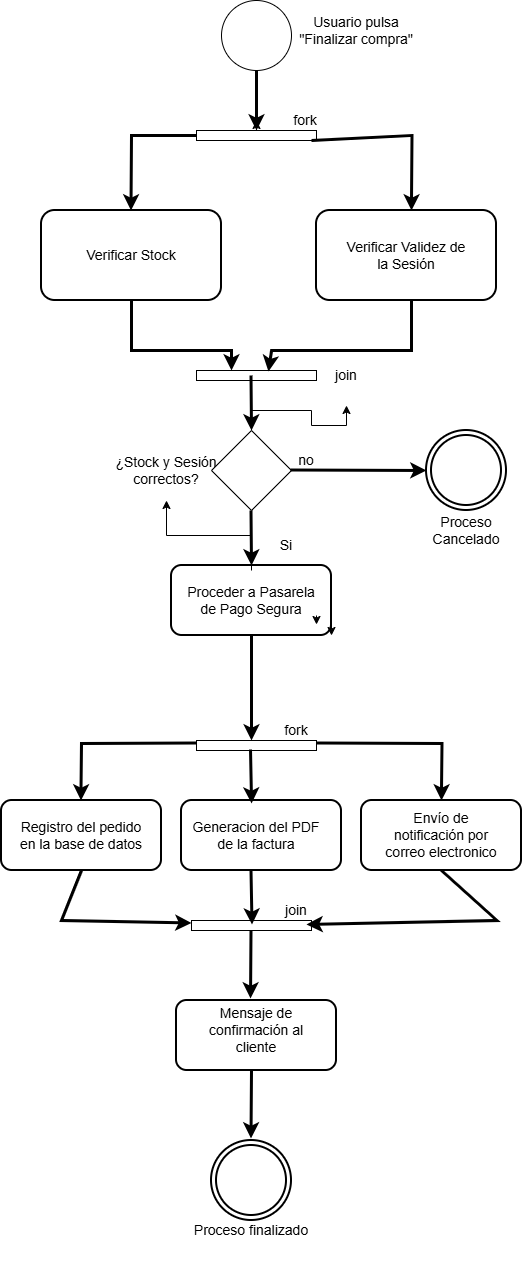

The diagram above was exported from draw.io. Its source (the exported page's mxGraphModel, read from the mxfile embedded in the PNG):
<mxGraphModel dx="662" dy="776" grid="1" gridSize="10" guides="1" tooltips="1" connect="1" arrows="1" fold="1" page="1" pageScale="1" pageWidth="827" pageHeight="1169" background="#ffffff" math="0" shadow="0" adaptiveColors="simple">
  <root>
    <mxCell id="0" />
    <mxCell id="1" parent="0" />
    <mxCell id="QhdJbdN7Nro6HWqIBBHS-1" parent="1" style="ellipse;whiteSpace=wrap;html=1;" value="" vertex="1">
      <mxGeometry height="70" width="70" x="330" y="70" as="geometry" />
    </mxCell>
    <mxCell id="QhdJbdN7Nro6HWqIBBHS-3" parent="1" style="text;html=1;whiteSpace=wrap;strokeColor=none;fillColor=none;align=center;verticalAlign=middle;rounded=0;" value="&lt;font style=&quot;color: light-dark(rgb(0, 0, 0), rgb(0, 0, 0)); font-size: 14px;&quot;&gt;Usuario pulsa&lt;/font&gt;&lt;div&gt;&lt;font style=&quot;color: light-dark(rgb(0, 0, 0), rgb(0, 0, 0)); font-size: 14px;&quot;&gt;&quot;Finalizar compra&quot;&lt;/font&gt;&lt;/div&gt;" vertex="1">
      <mxGeometry height="60" width="130" x="400" y="70" as="geometry" />
    </mxCell>
    <mxCell id="QhdJbdN7Nro6HWqIBBHS-4" edge="1" parent="1" source="QhdJbdN7Nro6HWqIBBHS-1" style="endArrow=classic;html=1;rounded=0;exitX=0.5;exitY=1;exitDx=0;exitDy=0;endSize=7;startSize=7;strokeWidth=3;strokeColor=light-dark(#000000,#0D0D0D);" value="">
      <mxGeometry height="50" relative="1" width="50" as="geometry">
        <mxPoint x="350" y="410" as="sourcePoint" />
        <mxPoint x="365" y="200" as="targetPoint" />
      </mxGeometry>
    </mxCell>
    <mxCell id="QhdJbdN7Nro6HWqIBBHS-13" edge="1" parent="1" source="QhdJbdN7Nro6HWqIBBHS-5" style="edgeStyle=orthogonalEdgeStyle;rounded=0;orthogonalLoop=1;jettySize=auto;html=1;exitX=0.5;exitY=0;exitDx=0;exitDy=0;">
      <mxGeometry relative="1" as="geometry">
        <mxPoint x="365" y="190" as="targetPoint" />
      </mxGeometry>
    </mxCell>
    <mxCell id="QhdJbdN7Nro6HWqIBBHS-5" parent="1" style="rounded=0;whiteSpace=wrap;html=1;" value="" vertex="1">
      <mxGeometry height="10" width="120" x="305" y="200" as="geometry" />
    </mxCell>
    <mxCell id="QhdJbdN7Nro6HWqIBBHS-7" parent="1" style="rounded=1;whiteSpace=wrap;html=1;fillColor=light-dark(#FFFFFF,#FFFFFF);strokeColor=light-dark(#000000,#000000);strokeWidth=2;" value="" vertex="1">
      <mxGeometry height="90" width="180" x="150" y="280" as="geometry" />
    </mxCell>
    <mxCell id="QhdJbdN7Nro6HWqIBBHS-8" parent="1" style="rounded=1;whiteSpace=wrap;html=1;fillColor=light-dark(#FFFFFF,#FFFFFF);strokeColor=light-dark(#000000,#000000);strokeWidth=2;" value="" vertex="1">
      <mxGeometry height="90" width="180" x="425" y="280" as="geometry" />
    </mxCell>
    <mxCell id="QhdJbdN7Nro6HWqIBBHS-9" parent="1" style="text;html=1;whiteSpace=wrap;strokeColor=none;fillColor=none;align=center;verticalAlign=middle;rounded=0;" value="&lt;font color=&quot;#000000&quot;&gt;&lt;span style=&quot;font-size: 14px;&quot;&gt;Verificar Stock&lt;/span&gt;&lt;/font&gt;" vertex="1">
      <mxGeometry height="60" width="130" x="175" y="295" as="geometry" />
    </mxCell>
    <mxCell id="QhdJbdN7Nro6HWqIBBHS-10" parent="1" style="text;html=1;whiteSpace=wrap;strokeColor=none;fillColor=none;align=center;verticalAlign=middle;rounded=0;" value="&lt;font color=&quot;#000000&quot;&gt;&lt;span style=&quot;font-size: 14px;&quot;&gt;Verificar Validez de la Sesión&lt;/span&gt;&lt;/font&gt;" vertex="1">
      <mxGeometry height="60" width="130" x="450" y="295" as="geometry" />
    </mxCell>
    <mxCell id="QhdJbdN7Nro6HWqIBBHS-11" parent="1" style="text;html=1;whiteSpace=wrap;strokeColor=none;fillColor=none;align=center;verticalAlign=middle;rounded=0;fontSize=14;" value="&lt;font color=&quot;#000000&quot;&gt;&lt;span&gt;fork&lt;/span&gt;&lt;/font&gt;" vertex="1">
      <mxGeometry height="60" width="130" x="349" y="160" as="geometry" />
    </mxCell>
    <mxCell id="QhdJbdN7Nro6HWqIBBHS-14" edge="1" parent="1" source="QhdJbdN7Nro6HWqIBBHS-5" style="endArrow=classic;html=1;rounded=0;exitX=0;exitY=0.5;exitDx=0;exitDy=0;endSize=7;startSize=7;strokeWidth=3;strokeColor=light-dark(#000000,#0D0D0D);" value="">
      <mxGeometry height="50" relative="1" width="50" as="geometry">
        <Array as="points">
          <mxPoint x="240" y="205" />
        </Array>
        <mxPoint x="239.5" y="220" as="sourcePoint" />
        <mxPoint x="239.5" y="280" as="targetPoint" />
      </mxGeometry>
    </mxCell>
    <mxCell id="QhdJbdN7Nro6HWqIBBHS-15" edge="1" parent="1" source="QhdJbdN7Nro6HWqIBBHS-11" style="endArrow=classic;html=1;rounded=0;endSize=7;startSize=7;strokeWidth=3;strokeColor=light-dark(#000000,#0D0D0D);exitX=0.546;exitY=0.833;exitDx=0;exitDy=0;exitPerimeter=0;" value="">
      <mxGeometry height="50" relative="1" width="50" as="geometry">
        <Array as="points">
          <mxPoint x="520.5" y="205" />
        </Array>
        <mxPoint x="430" y="205" as="sourcePoint" />
        <mxPoint x="520" y="280" as="targetPoint" />
      </mxGeometry>
    </mxCell>
    <mxCell id="QhdJbdN7Nro6HWqIBBHS-16" parent="1" style="rounded=0;whiteSpace=wrap;html=1;" value="" vertex="1">
      <mxGeometry height="10" width="120" x="305" y="440" as="geometry" />
    </mxCell>
    <mxCell id="QhdJbdN7Nro6HWqIBBHS-17" parent="1" style="text;html=1;whiteSpace=wrap;strokeColor=none;fillColor=none;align=center;verticalAlign=middle;rounded=0;fontSize=14;" value="&lt;font color=&quot;#000000&quot;&gt;&lt;span&gt;join&lt;/span&gt;&lt;/font&gt;" vertex="1">
      <mxGeometry height="60" width="130" x="390" y="415" as="geometry" />
    </mxCell>
    <mxCell id="QhdJbdN7Nro6HWqIBBHS-18" edge="1" parent="1" source="QhdJbdN7Nro6HWqIBBHS-7" style="endArrow=classic;html=1;rounded=0;exitX=0.5;exitY=1;exitDx=0;exitDy=0;endSize=7;startSize=7;strokeWidth=3;strokeColor=light-dark(#000000,#0D0D0D);" value="">
      <mxGeometry height="50" relative="1" width="50" as="geometry">
        <Array as="points">
          <mxPoint x="240" y="420" />
          <mxPoint x="340" y="420" />
        </Array>
        <mxPoint x="305" y="390" as="sourcePoint" />
        <mxPoint x="340" y="440" as="targetPoint" />
      </mxGeometry>
    </mxCell>
    <mxCell id="QhdJbdN7Nro6HWqIBBHS-19" edge="1" parent="1" style="endArrow=classic;html=1;rounded=0;exitX=0.5;exitY=1;exitDx=0;exitDy=0;endSize=7;startSize=7;strokeWidth=3;strokeColor=light-dark(#000000,#0D0D0D);entryX=0.6;entryY=0.1;entryDx=0;entryDy=0;entryPerimeter=0;" target="QhdJbdN7Nro6HWqIBBHS-16" value="">
      <mxGeometry height="50" relative="1" width="50" as="geometry">
        <Array as="points">
          <mxPoint x="520" y="420" />
          <mxPoint x="380" y="420" />
        </Array>
        <mxPoint x="520" y="370" as="sourcePoint" />
        <mxPoint x="620" y="440" as="targetPoint" />
      </mxGeometry>
    </mxCell>
    <mxCell id="Ux5kvQHaCtlKRHruXqRr-6" edge="1" parent="1" source="QhdJbdN7Nro6HWqIBBHS-20" style="edgeStyle=orthogonalEdgeStyle;rounded=0;orthogonalLoop=1;jettySize=auto;html=1;" target="QhdJbdN7Nro6HWqIBBHS-17" value="">
      <mxGeometry relative="1" as="geometry" />
    </mxCell>
    <mxCell id="QhdJbdN7Nro6HWqIBBHS-20" parent="1" style="rhombus;whiteSpace=wrap;html=1;fontColor=default;fillColor=light-dark(#FFFFFF,#FFFFFF);strokeColor=light-dark(#000000,#000000);" value="" vertex="1">
      <mxGeometry height="80" width="80" x="320" y="500" as="geometry" />
    </mxCell>
    <mxCell id="Ux5kvQHaCtlKRHruXqRr-1" edge="1" parent="1" style="endArrow=classic;html=1;rounded=0;exitX=0.5;exitY=1;exitDx=0;exitDy=0;endSize=7;startSize=7;strokeWidth=3;strokeColor=light-dark(#000000,#0D0D0D);entryX=0.5;entryY=0;entryDx=0;entryDy=0;" target="QhdJbdN7Nro6HWqIBBHS-20" value="">
      <mxGeometry height="50" relative="1" width="50" as="geometry">
        <mxPoint x="359.5" y="445" as="sourcePoint" />
        <mxPoint x="360" y="490" as="targetPoint" />
      </mxGeometry>
    </mxCell>
    <mxCell id="Ux5kvQHaCtlKRHruXqRr-2" edge="1" parent="1" style="endArrow=classic;html=1;rounded=0;exitX=0.5;exitY=1;exitDx=0;exitDy=0;endSize=7;startSize=7;strokeWidth=3;strokeColor=light-dark(#000000,#0D0D0D);entryX=0;entryY=0.5;entryDx=0;entryDy=0;" target="Ux5kvQHaCtlKRHruXqRr-4" value="">
      <mxGeometry height="50" relative="1" width="50" as="geometry">
        <mxPoint x="399" y="539.5" as="sourcePoint" />
        <mxPoint x="560" y="540" as="targetPoint" />
      </mxGeometry>
    </mxCell>
    <mxCell id="Ux5kvQHaCtlKRHruXqRr-4" parent="1" style="ellipse;shape=doubleEllipse;whiteSpace=wrap;html=1;aspect=fixed;strokeWidth=2;" value="" vertex="1">
      <mxGeometry height="80" width="80" x="535" y="500" as="geometry" />
    </mxCell>
    <mxCell id="Ux5kvQHaCtlKRHruXqRr-5" parent="1" style="text;html=1;whiteSpace=wrap;strokeColor=none;fillColor=none;align=center;verticalAlign=middle;rounded=0;" value="&lt;font color=&quot;#000000&quot;&gt;&lt;span style=&quot;font-size: 14px;&quot;&gt;Proceso&lt;/span&gt;&lt;/font&gt;&lt;div&gt;&lt;font color=&quot;#000000&quot;&gt;&lt;span style=&quot;font-size: 14px;&quot;&gt;Cancelado&lt;/span&gt;&lt;/font&gt;&lt;/div&gt;" vertex="1">
      <mxGeometry height="60" width="130" x="510" y="570" as="geometry" />
    </mxCell>
    <mxCell id="Ux5kvQHaCtlKRHruXqRr-7" parent="1" style="text;html=1;whiteSpace=wrap;strokeColor=none;fillColor=none;align=center;verticalAlign=middle;rounded=0;fontSize=14;" value="&lt;font color=&quot;#000000&quot;&gt;&lt;span&gt;no&lt;/span&gt;&lt;/font&gt;" vertex="1">
      <mxGeometry height="60" width="130" x="350" y="500" as="geometry" />
    </mxCell>
    <mxCell id="Ux5kvQHaCtlKRHruXqRr-8" parent="1" style="text;html=1;whiteSpace=wrap;strokeColor=none;fillColor=none;align=center;verticalAlign=middle;rounded=0;fontSize=14;" value="&lt;font color=&quot;#000000&quot;&gt;&lt;span&gt;Si&lt;/span&gt;&lt;/font&gt;" vertex="1">
      <mxGeometry height="60" width="130" x="330" y="585" as="geometry" />
    </mxCell>
    <mxCell id="Ux5kvQHaCtlKRHruXqRr-9" parent="1" style="text;html=1;whiteSpace=wrap;strokeColor=none;fillColor=none;align=center;verticalAlign=middle;rounded=0;strokeWidth=1;" value="&lt;font color=&quot;#000000&quot;&gt;&lt;span style=&quot;font-size: 14px;&quot;&gt;¿Stock y Sesión correctos?&lt;/span&gt;&lt;/font&gt;" vertex="1">
      <mxGeometry height="60" width="130" x="210" y="510" as="geometry" />
    </mxCell>
    <mxCell id="Ux5kvQHaCtlKRHruXqRr-10" edge="1" parent="1" style="endArrow=classic;html=1;rounded=0;exitX=0.5;exitY=1;exitDx=0;exitDy=0;endSize=7;startSize=7;strokeWidth=3;strokeColor=light-dark(#000000,#0D0D0D);entryX=0.5;entryY=0;entryDx=0;entryDy=0;" value="">
      <mxGeometry height="50" relative="1" width="50" as="geometry">
        <mxPoint x="359.5" y="580" as="sourcePoint" />
        <mxPoint x="360" y="635" as="targetPoint" />
      </mxGeometry>
    </mxCell>
    <mxCell id="Ux5kvQHaCtlKRHruXqRr-11" parent="1" style="rounded=1;whiteSpace=wrap;html=1;fillColor=light-dark(#FFFFFF,#FFFFFF);strokeColor=light-dark(#000000,#000000);strokeWidth=2;" value="" vertex="1">
      <mxGeometry height="70" width="160" x="280" y="635" as="geometry" />
    </mxCell>
    <mxCell id="Ux5kvQHaCtlKRHruXqRr-18" edge="1" parent="1" source="Ux5kvQHaCtlKRHruXqRr-13" style="edgeStyle=orthogonalEdgeStyle;rounded=0;orthogonalLoop=1;jettySize=auto;html=1;" target="Ux5kvQHaCtlKRHruXqRr-9" value="">
      <mxGeometry relative="1" as="geometry" />
    </mxCell>
    <mxCell id="Ux5kvQHaCtlKRHruXqRr-13" parent="1" style="text;html=1;whiteSpace=wrap;strokeColor=none;fillColor=none;align=center;verticalAlign=middle;rounded=0;strokeWidth=1;" value="&lt;font color=&quot;#000000&quot;&gt;&lt;span style=&quot;font-size: 14px;&quot;&gt;Proceder a Pasarela de Pago Segura&lt;/span&gt;&lt;/font&gt;" vertex="1">
      <mxGeometry height="60" width="130" x="295" y="640" as="geometry" />
    </mxCell>
    <mxCell id="Ux5kvQHaCtlKRHruXqRr-15" edge="1" parent="1" source="Ux5kvQHaCtlKRHruXqRr-13" style="edgeStyle=orthogonalEdgeStyle;rounded=0;orthogonalLoop=1;jettySize=auto;html=1;exitX=1;exitY=0.75;exitDx=0;exitDy=0;entryX=1;entryY=0.9;entryDx=0;entryDy=0;entryPerimeter=0;" target="Ux5kvQHaCtlKRHruXqRr-13">
      <mxGeometry relative="1" as="geometry" />
    </mxCell>
    <mxCell id="Ux5kvQHaCtlKRHruXqRr-16" edge="1" parent="1" source="Ux5kvQHaCtlKRHruXqRr-11" style="edgeStyle=orthogonalEdgeStyle;rounded=0;orthogonalLoop=1;jettySize=auto;html=1;exitX=1;exitY=0.75;exitDx=0;exitDy=0;entryX=1;entryY=1;entryDx=0;entryDy=0;" target="Ux5kvQHaCtlKRHruXqRr-11">
      <mxGeometry relative="1" as="geometry" />
    </mxCell>
    <mxCell id="Ux5kvQHaCtlKRHruXqRr-17" parent="1" style="rounded=0;whiteSpace=wrap;html=1;" value="" vertex="1">
      <mxGeometry height="10" width="120" x="305" y="810" as="geometry" />
    </mxCell>
    <mxCell id="Ux5kvQHaCtlKRHruXqRr-21" edge="1" parent="1" style="endArrow=classic;html=1;rounded=0;exitX=0.5;exitY=1;exitDx=0;exitDy=0;endSize=7;startSize=7;strokeWidth=3;strokeColor=light-dark(#000000,#0D0D0D);" value="">
      <mxGeometry height="50" relative="1" width="50" as="geometry">
        <Array as="points" />
        <mxPoint x="360" y="705" as="sourcePoint" />
        <mxPoint x="360" y="810" as="targetPoint" />
      </mxGeometry>
    </mxCell>
    <mxCell id="Ux5kvQHaCtlKRHruXqRr-23" parent="1" style="rounded=1;whiteSpace=wrap;html=1;fillColor=light-dark(#FFFFFF,#FFFFFF);strokeColor=light-dark(#000000,#000000);strokeWidth=2;" value="" vertex="1">
      <mxGeometry height="70" width="160" x="110" y="870" as="geometry" />
    </mxCell>
    <mxCell id="Ux5kvQHaCtlKRHruXqRr-24" parent="1" style="rounded=1;whiteSpace=wrap;html=1;fillColor=light-dark(#FFFFFF,#FFFFFF);strokeColor=light-dark(#000000,#000000);strokeWidth=2;" value="" vertex="1">
      <mxGeometry height="70" width="160" x="470" y="870" as="geometry" />
    </mxCell>
    <mxCell id="Ux5kvQHaCtlKRHruXqRr-25" parent="1" style="rounded=1;whiteSpace=wrap;html=1;fillColor=light-dark(#FFFFFF,#FFFFFF);strokeColor=light-dark(#000000,#000000);strokeWidth=2;" value="" vertex="1">
      <mxGeometry height="70" width="160" x="290" y="870" as="geometry" />
    </mxCell>
    <mxCell id="Ux5kvQHaCtlKRHruXqRr-27" edge="1" parent="1" source="Ux5kvQHaCtlKRHruXqRr-17" style="endArrow=classic;html=1;rounded=0;exitX=0;exitY=0.25;exitDx=0;exitDy=0;endSize=7;startSize=7;strokeWidth=3;strokeColor=light-dark(#000000,#0D0D0D);" value="">
      <mxGeometry height="50" relative="1" width="50" as="geometry">
        <Array as="points">
          <mxPoint x="190" y="813" />
        </Array>
        <mxPoint x="189.5" y="765" as="sourcePoint" />
        <mxPoint x="189.5" y="870" as="targetPoint" />
      </mxGeometry>
    </mxCell>
    <mxCell id="Ux5kvQHaCtlKRHruXqRr-28" edge="1" parent="1" source="Ux5kvQHaCtlKRHruXqRr-17" style="endArrow=classic;html=1;rounded=0;exitX=1;exitY=0.25;exitDx=0;exitDy=0;endSize=7;startSize=7;strokeWidth=3;strokeColor=light-dark(#000000,#0D0D0D);" value="">
      <mxGeometry height="50" relative="1" width="50" as="geometry">
        <Array as="points">
          <mxPoint x="550.5" y="813" />
        </Array>
        <mxPoint x="665.5" y="813" as="sourcePoint" />
        <mxPoint x="550" y="870" as="targetPoint" />
      </mxGeometry>
    </mxCell>
    <mxCell id="Ux5kvQHaCtlKRHruXqRr-29" edge="1" parent="1" source="Ux5kvQHaCtlKRHruXqRr-17" style="endArrow=classic;html=1;rounded=0;endSize=7;startSize=7;strokeWidth=3;strokeColor=light-dark(#000000,#0D0D0D);entryX=0.438;entryY=0.043;entryDx=0;entryDy=0;entryPerimeter=0;exitX=0.45;exitY=0.9;exitDx=0;exitDy=0;exitPerimeter=0;" target="Ux5kvQHaCtlKRHruXqRr-25" value="">
      <mxGeometry height="50" relative="1" width="50" as="geometry">
        <Array as="points" />
        <mxPoint x="360" y="830" as="sourcePoint" />
        <mxPoint x="360" y="865" as="targetPoint" />
      </mxGeometry>
    </mxCell>
    <mxCell id="Ux5kvQHaCtlKRHruXqRr-30" parent="1" style="text;html=1;whiteSpace=wrap;strokeColor=none;fillColor=none;align=center;verticalAlign=middle;rounded=0;" value="&lt;font color=&quot;#000000&quot;&gt;&lt;span style=&quot;font-size: 14px;&quot;&gt;Registro del pedido en la base de datos&lt;/span&gt;&lt;/font&gt;" vertex="1">
      <mxGeometry height="60" width="130" x="125" y="875" as="geometry" />
    </mxCell>
    <mxCell id="Ux5kvQHaCtlKRHruXqRr-31" parent="1" style="text;html=1;whiteSpace=wrap;strokeColor=none;fillColor=none;align=center;verticalAlign=middle;rounded=0;" value="&lt;font color=&quot;#000000&quot;&gt;&lt;span style=&quot;font-size: 14px;&quot;&gt;Generacion del PDF&lt;/span&gt;&lt;/font&gt;&lt;div&gt;&lt;font color=&quot;#000000&quot;&gt;&lt;span style=&quot;font-size: 14px;&quot;&gt;de la factura&lt;/span&gt;&lt;/font&gt;&lt;/div&gt;" vertex="1">
      <mxGeometry height="60" width="130" x="300" y="875" as="geometry" />
    </mxCell>
    <mxCell id="Ux5kvQHaCtlKRHruXqRr-32" parent="1" style="text;html=1;whiteSpace=wrap;strokeColor=none;fillColor=none;align=center;verticalAlign=middle;rounded=0;" value="&lt;font color=&quot;#000000&quot;&gt;&lt;span style=&quot;font-size: 14px;&quot;&gt;Envío de notificación por correo electronico&lt;/span&gt;&lt;/font&gt;" vertex="1">
      <mxGeometry height="60" width="130" x="485" y="875" as="geometry" />
    </mxCell>
    <mxCell id="Ux5kvQHaCtlKRHruXqRr-36" parent="1" style="rounded=0;whiteSpace=wrap;html=1;" value="" vertex="1">
      <mxGeometry height="10" width="120" x="300" y="990" as="geometry" />
    </mxCell>
    <mxCell id="Ux5kvQHaCtlKRHruXqRr-37" parent="1" style="rounded=1;whiteSpace=wrap;html=1;fillColor=light-dark(#FFFFFF,#FFFFFF);strokeColor=light-dark(#000000,#000000);strokeWidth=2;" value="" vertex="1">
      <mxGeometry height="70" width="160" x="285" y="1070" as="geometry" />
    </mxCell>
    <mxCell id="Ux5kvQHaCtlKRHruXqRr-39" parent="1" style="text;html=1;whiteSpace=wrap;strokeColor=none;fillColor=none;align=center;verticalAlign=middle;rounded=0;" value="&lt;font color=&quot;#000000&quot;&gt;&lt;span style=&quot;font-size: 14px;&quot;&gt;Mensaje de confirmación al cliente&lt;/span&gt;&lt;/font&gt;" vertex="1">
      <mxGeometry height="60" width="130" x="300" y="1070" as="geometry" />
    </mxCell>
    <mxCell id="Ux5kvQHaCtlKRHruXqRr-41" edge="1" parent="1" style="endArrow=classic;html=1;rounded=0;endSize=7;startSize=7;strokeWidth=3;strokeColor=light-dark(#000000,#0D0D0D);entryX=0.438;entryY=0.043;entryDx=0;entryDy=0;entryPerimeter=0;exitX=0.45;exitY=0.9;exitDx=0;exitDy=0;exitPerimeter=0;" value="">
      <mxGeometry height="50" relative="1" width="50" as="geometry">
        <Array as="points" />
        <mxPoint x="359.5" y="940" as="sourcePoint" />
        <mxPoint x="360.5" y="994" as="targetPoint" />
      </mxGeometry>
    </mxCell>
    <mxCell id="Ux5kvQHaCtlKRHruXqRr-43" edge="1" parent="1" source="Ux5kvQHaCtlKRHruXqRr-24" style="endArrow=classic;html=1;rounded=0;exitX=0.5;exitY=1;exitDx=0;exitDy=0;endSize=7;startSize=7;strokeWidth=3;strokeColor=light-dark(#000000,#0D0D0D);entryX=0.346;entryY=0.067;entryDx=0;entryDy=0;entryPerimeter=0;" value="">
      <mxGeometry height="50" relative="1" width="50" as="geometry">
        <Array as="points">
          <mxPoint x="605.5" y="990" />
        </Array>
        <mxPoint x="480" y="990" as="sourcePoint" />
        <mxPoint x="414.98" y="994.02" as="targetPoint" />
      </mxGeometry>
    </mxCell>
    <mxCell id="Ux5kvQHaCtlKRHruXqRr-44" edge="1" parent="1" source="Ux5kvQHaCtlKRHruXqRr-23" style="endArrow=classic;html=1;rounded=0;exitX=0.5;exitY=1;exitDx=0;exitDy=0;endSize=7;startSize=7;strokeWidth=3;strokeColor=light-dark(#000000,#0D0D0D);entryX=0;entryY=0.25;entryDx=0;entryDy=0;" target="Ux5kvQHaCtlKRHruXqRr-36" value="">
      <mxGeometry height="50" relative="1" width="50" as="geometry">
        <Array as="points">
          <mxPoint x="170" y="990" />
        </Array>
        <mxPoint x="285" y="990" as="sourcePoint" />
        <mxPoint x="169.5" y="1047" as="targetPoint" />
      </mxGeometry>
    </mxCell>
    <mxCell id="Ux5kvQHaCtlKRHruXqRr-45" parent="1" style="text;html=1;whiteSpace=wrap;strokeColor=none;fillColor=none;align=center;verticalAlign=middle;rounded=0;fontSize=14;" value="&lt;font color=&quot;#000000&quot;&gt;&lt;span&gt;join&lt;/span&gt;&lt;/font&gt;" vertex="1">
      <mxGeometry height="60" width="130" x="340" y="950" as="geometry" />
    </mxCell>
    <mxCell id="Ux5kvQHaCtlKRHruXqRr-46" edge="1" parent="1" style="endArrow=classic;html=1;rounded=0;endSize=7;startSize=7;strokeWidth=3;strokeColor=light-dark(#000000,#0D0D0D);entryX=0.454;entryY=-0.033;entryDx=0;entryDy=0;entryPerimeter=0;exitX=0.45;exitY=0.9;exitDx=0;exitDy=0;exitPerimeter=0;" target="Ux5kvQHaCtlKRHruXqRr-39" value="">
      <mxGeometry height="50" relative="1" width="50" as="geometry">
        <Array as="points" />
        <mxPoint x="359.5" y="1000" as="sourcePoint" />
        <mxPoint x="360.5" y="1054" as="targetPoint" />
      </mxGeometry>
    </mxCell>
    <mxCell id="Ux5kvQHaCtlKRHruXqRr-47" edge="1" parent="1" style="endArrow=classic;html=1;rounded=0;endSize=7;startSize=7;strokeWidth=3;strokeColor=light-dark(#000000,#0D0D0D);entryX=0.454;entryY=-0.033;entryDx=0;entryDy=0;entryPerimeter=0;exitX=0.45;exitY=0.9;exitDx=0;exitDy=0;exitPerimeter=0;" value="">
      <mxGeometry height="50" relative="1" width="50" as="geometry">
        <Array as="points" />
        <mxPoint x="360" y="1140" as="sourcePoint" />
        <mxPoint x="359.5" y="1208" as="targetPoint" />
      </mxGeometry>
    </mxCell>
    <mxCell id="Ux5kvQHaCtlKRHruXqRr-48" parent="1" style="ellipse;shape=doubleEllipse;whiteSpace=wrap;html=1;aspect=fixed;strokeWidth=2;" value="" vertex="1">
      <mxGeometry height="80" width="80" x="320" y="1210" as="geometry" />
    </mxCell>
    <mxCell id="Ux5kvQHaCtlKRHruXqRr-49" parent="1" style="text;html=1;whiteSpace=wrap;strokeColor=none;fillColor=none;align=center;verticalAlign=middle;rounded=0;" value="&lt;font color=&quot;#000000&quot;&gt;&lt;span style=&quot;font-size: 14px;&quot;&gt;Proceso finalizado&lt;/span&gt;&lt;/font&gt;" vertex="1">
      <mxGeometry height="60" width="130" x="295" y="1270" as="geometry" />
    </mxCell>
    <mxCell id="Ux5kvQHaCtlKRHruXqRr-50" parent="1" style="text;html=1;whiteSpace=wrap;strokeColor=none;fillColor=none;align=center;verticalAlign=middle;rounded=0;fontSize=14;" value="&lt;font color=&quot;#000000&quot;&gt;&lt;span&gt;fork&lt;/span&gt;&lt;/font&gt;" vertex="1">
      <mxGeometry height="60" width="130" x="340" y="770" as="geometry" />
    </mxCell>
  </root>
</mxGraphModel>